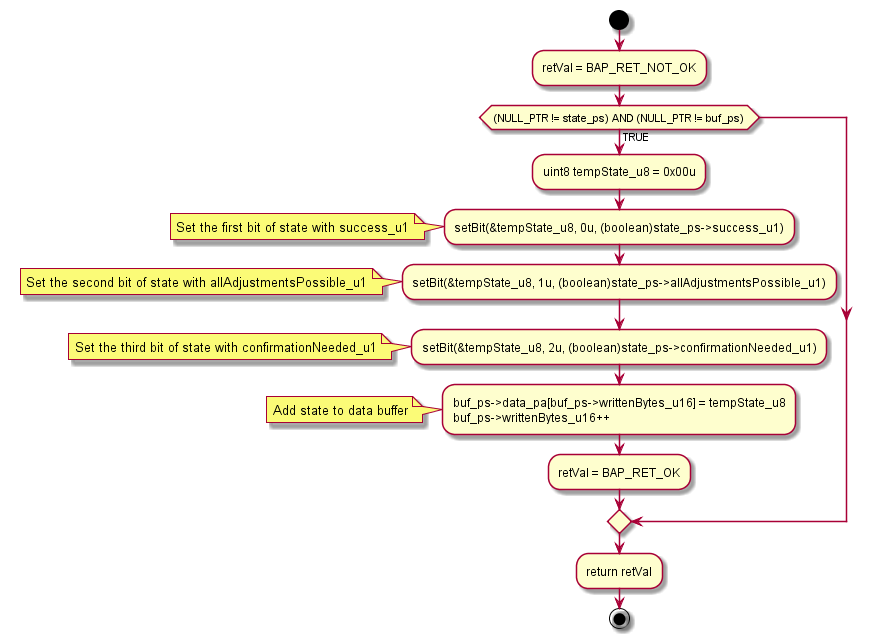

The diagram above was rendered by PlantUML. Its source (embedded in the PNG):
@startuml bapi_PSO_ImExport_putStateHeader.png
 start
   :retVal = BAP_RET_NOT_OK;
   if ( (NULL_PTR != state_ps) AND (NULL_PTR != buf_ps) ) then (TRUE)
     :uint8 tempState_u8 = 0x00u;
     :setBit(&tempState_u8, 0u, (boolean)state_ps->success_u1);
     note: Set the first bit of state with success_u1
     :setBit(&tempState_u8, 1u, (boolean)state_ps->allAdjustmentsPossible_u1);
     note: Set the second bit of state with allAdjustmentsPossible_u1
     :setBit(&tempState_u8, 2u, (boolean)state_ps->confirmationNeeded_u1);
     note: Set the third bit of state with confirmationNeeded_u1
     :buf_ps->data_pa[buf_ps->writtenBytes_u16] = tempState_u8
     buf_ps->writtenBytes_u16++;
     note: Add state to data buffer
     :retVal = BAP_RET_OK;
   endif
   :return retVal;
 stop
@enduml